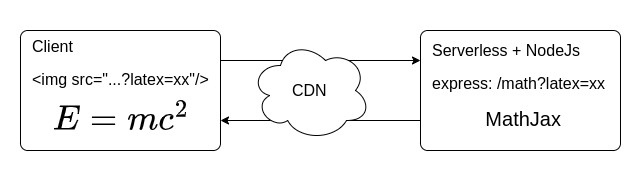

The diagram above was exported from draw.io. Its source (the exported page's mxGraphModel, read from the mxfile embedded in the PNG):
<mxGraphModel dx="1123" dy="803" grid="1" gridSize="10" guides="1" tooltips="1" connect="1" arrows="1" fold="1" page="1" pageScale="1" pageWidth="850" pageHeight="1100" math="0" shadow="0">
  <root>
    <mxCell id="0" />
    <mxCell id="1" parent="0" />
    <mxCell id="3" value="" style="rounded=0;whiteSpace=wrap;html=1;strokeColor=none;" vertex="1" parent="1">
      <mxGeometry x="40" y="130" width="640" height="180" as="geometry" />
    </mxCell>
    <mxCell id="2" value="&lt;font&gt;&lt;font style=&quot;font-size: 16px&quot;&gt;Client&lt;/font&gt;&lt;br&gt;&lt;br&gt;&lt;font style=&quot;font-size: 16px&quot;&gt;&amp;lt;img src=&quot;...?latex=xx&quot;/&amp;gt;&lt;/font&gt;&lt;br&gt;&lt;br&gt;&lt;br&gt;&lt;br&gt;&lt;br&gt;&lt;/font&gt;" style="rounded=1;whiteSpace=wrap;html=1;align=left;spacingLeft=10;arcSize=6;verticalAlign=middle;" vertex="1" parent="1">
      <mxGeometry x="60" y="160" width="200" height="120" as="geometry" />
    </mxCell>
    <mxCell id="5" value="&lt;font&gt;&lt;font style=&quot;font-size: 16px&quot;&gt;&lt;br&gt;Serverless + NodeJs&lt;br&gt;&lt;/font&gt;&lt;br&gt;&lt;span style=&quot;font-size: 16px&quot;&gt;express: /math?latex=xx&lt;br&gt;&lt;/span&gt;&lt;br&gt;&amp;nbsp; &amp;nbsp; &amp;nbsp; &amp;nbsp; &amp;nbsp; &amp;nbsp; &amp;nbsp; &amp;nbsp; &lt;font style=&quot;font-size: 20px&quot;&gt;MathJax&lt;/font&gt;&lt;br&gt;&lt;br&gt;&lt;br&gt;&lt;/font&gt;" style="rounded=1;whiteSpace=wrap;html=1;align=left;spacingLeft=10;arcSize=6;verticalAlign=middle;" vertex="1" parent="1">
      <mxGeometry x="460" y="160" width="200" height="120" as="geometry" />
    </mxCell>
    <mxCell id="8" value="" style="endArrow=classic;html=1;entryX=0;entryY=0.25;entryDx=0;entryDy=0;exitX=1;exitY=0.25;exitDx=0;exitDy=0;" edge="1" parent="1" source="2" target="5">
      <mxGeometry width="50" height="50" relative="1" as="geometry">
        <mxPoint x="400" y="360" as="sourcePoint" />
        <mxPoint x="450" y="310" as="targetPoint" />
      </mxGeometry>
    </mxCell>
    <mxCell id="13" value="" style="endArrow=classic;html=1;entryX=1;entryY=0.75;entryDx=0;entryDy=0;exitX=0;exitY=0.75;exitDx=0;exitDy=0;" edge="1" parent="1" source="5" target="2">
      <mxGeometry width="50" height="50" relative="1" as="geometry">
        <mxPoint x="400" y="360" as="sourcePoint" />
        <mxPoint x="450" y="310" as="targetPoint" />
      </mxGeometry>
    </mxCell>
    <mxCell id="4" value="&lt;font style=&quot;font-size: 16px&quot;&gt;&amp;nbsp; &amp;nbsp; &amp;nbsp; &amp;nbsp; &amp;nbsp;CDN&lt;/font&gt;" style="ellipse;shape=cloud;whiteSpace=wrap;html=1;align=left;verticalAlign=middle;" vertex="1" parent="1">
      <mxGeometry x="290" y="170" width="120" height="100" as="geometry" />
    </mxCell>
    <mxCell id="14" value="" style="shape=image;verticalLabelPosition=bottom;verticalAlign=top;imageAspect=0;aspect=fixed;image=data:image/svg+xml,(base64 omitted: 4624 chars)" vertex="1" parent="1">
      <mxGeometry x="93.89" y="230" width="132.21" height="30" as="geometry" />
    </mxCell>
  </root>
</mxGraphModel>